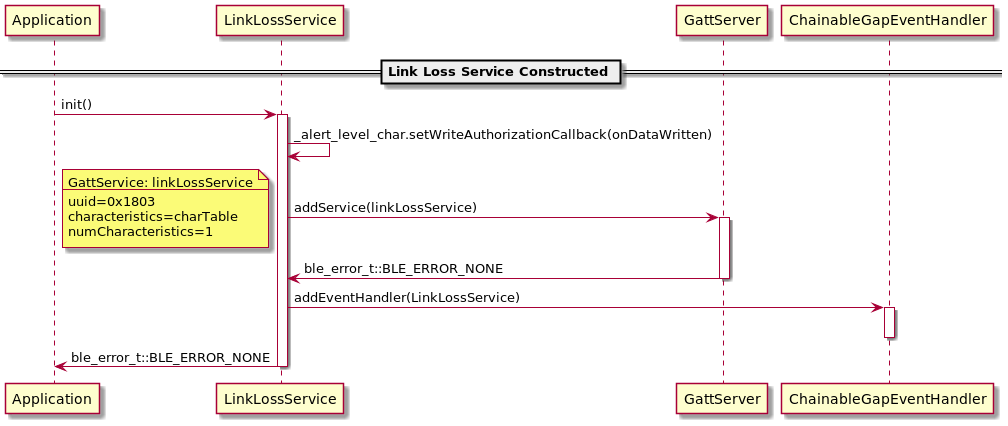

The diagram above was rendered by PlantUML. Its source (embedded in the PNG):
@startuml

participant Application as APP
participant LinkLossService as LLS
participant GattServer as GS
participant ChainableGapEventHandler as CGEH

== Link Loss Service Constructed ==
APP -> LLS : init()
activate LLS

LLS -> LLS : _alert_level_char.setWriteAuthorizationCallback(onDataWritten)

LLS -> GS : addService(linkLossService)
note left
GattService: linkLossService
----
uuid=0x1803
characteristics=charTable
numCharacteristics=1
end note
activate GS
LLS <- GS : ble_error_t::BLE_ERROR_NONE
deactivate GS

LLS -> CGEH : addEventHandler(LinkLossService)
activate CGEH
deactivate CGEH
APP <- LLS : ble_error_t::BLE_ERROR_NONE
deactivate LLS

@enduml